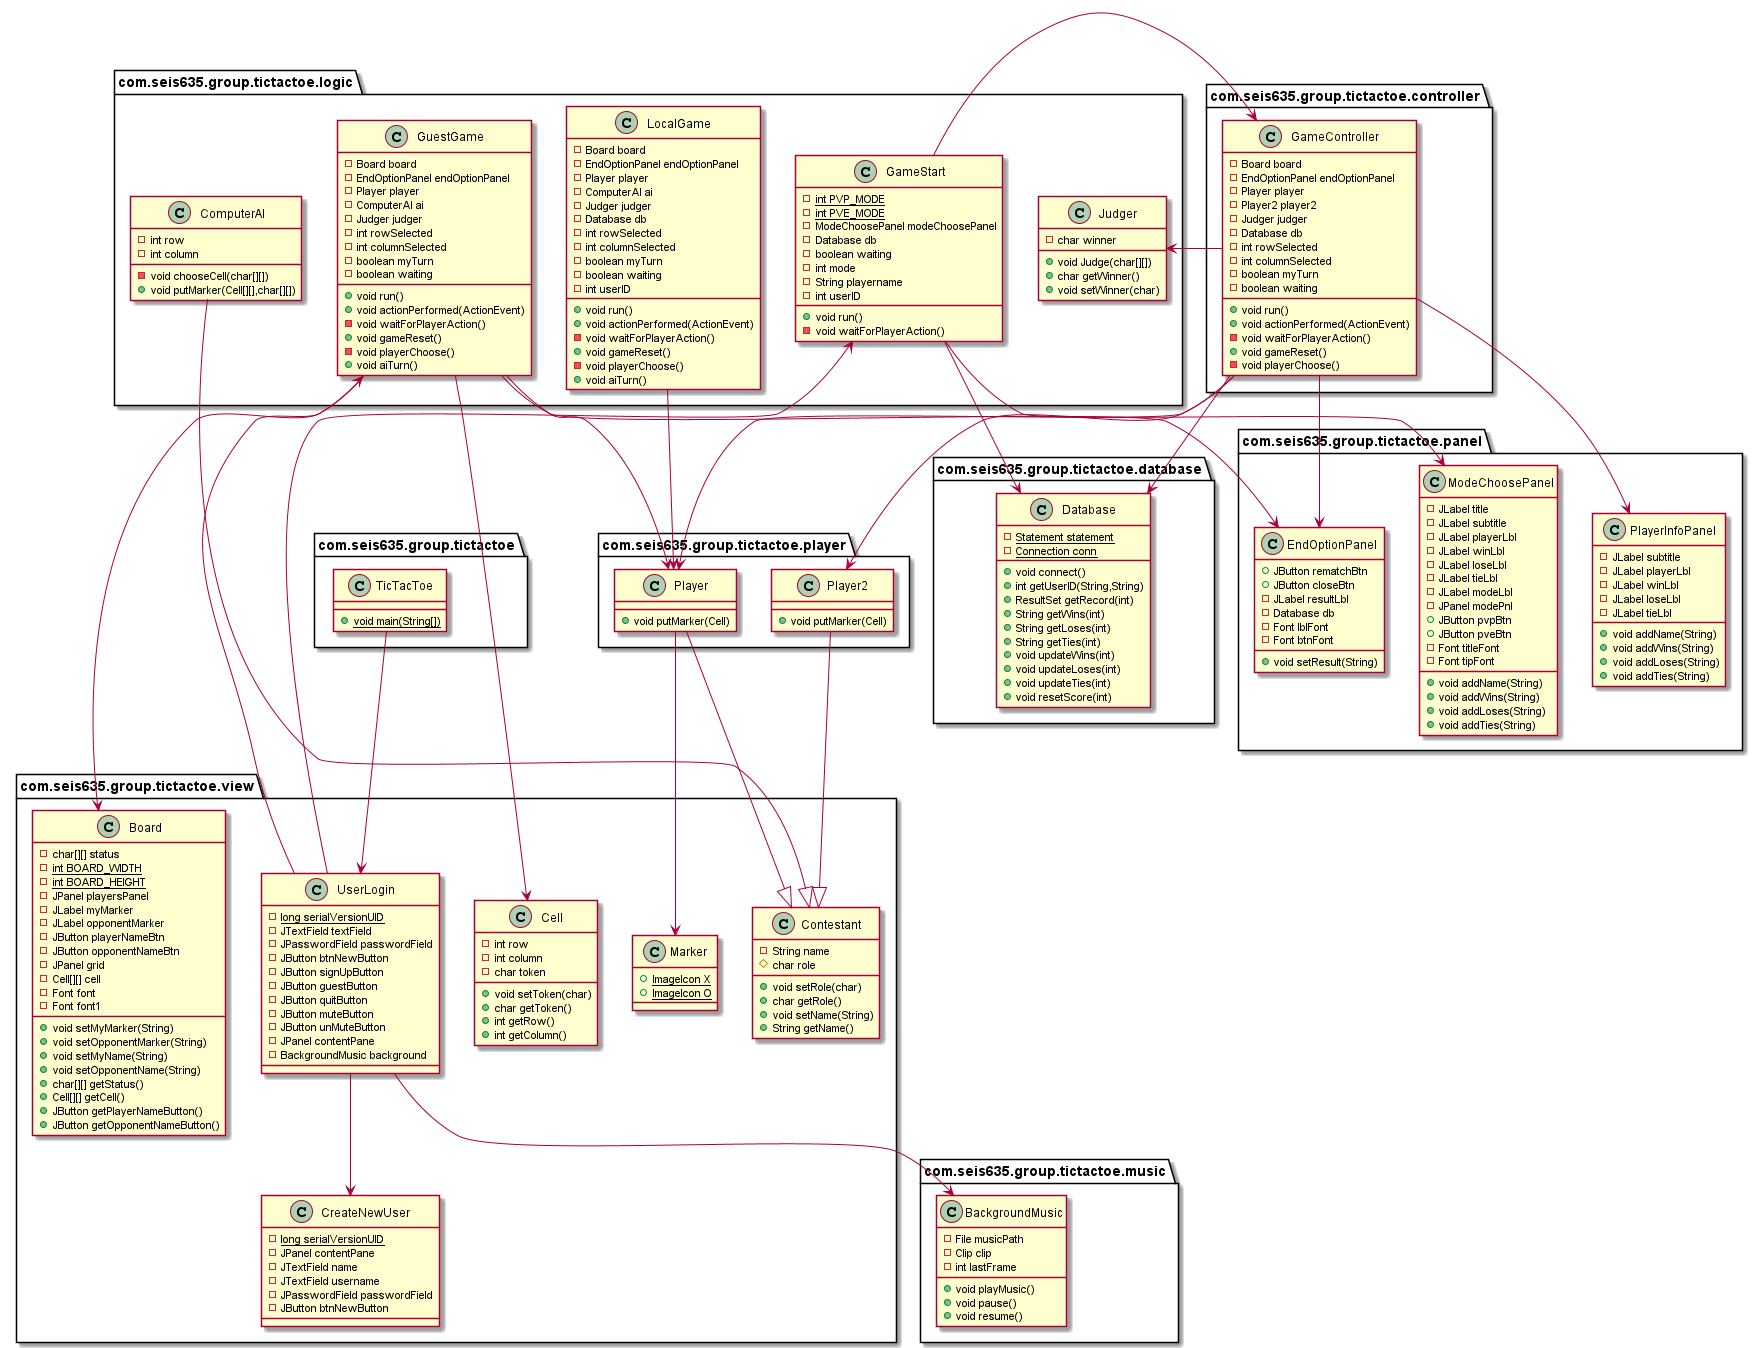

The diagram above was rendered by PlantUML. Its source (embedded in the PNG):
@startuml
class com.seis635.group.tictactoe.view.CreateNewUser {
- {static} long serialVersionUID
- JPanel contentPane
- JTextField name
- JTextField username
- JPasswordField passwordField
- JButton btnNewButton
}
class com.seis635.group.tictactoe.database.Database {
- {static} Statement statement
- {static} Connection conn
+ void connect()
+ int getUserID(String,String)
+ ResultSet getRecord(int)
+ String getWins(int)
+ String getLoses(int)
+ String getTies(int)
+ void updateWins(int)
+ void updateLoses(int)
+ void updateTies(int)
+ void resetScore(int)
}
class com.seis635.group.tictactoe.logic.LocalGame {
- Board board
- EndOptionPanel endOptionPanel
- Player player
- ComputerAI ai
- Judger judger
- Database db
- int rowSelected
- int columnSelected
- boolean myTurn
- boolean waiting
- int userID
+ void run()
+ void actionPerformed(ActionEvent)
- void waitForPlayerAction()
+ void gameReset()
- void playerChoose()
+ void aiTurn()
}
class com.seis635.group.tictactoe.music.BackgroundMusic {
- File musicPath
- Clip clip
- int lastFrame
+ void playMusic()
+ void pause()
+ void resume()
}
class com.seis635.group.tictactoe.player.Player {
+ void putMarker(Cell)
}
class com.seis635.group.tictactoe.logic.GameStart {
- {static} int PVP_MODE
- {static} int PVE_MODE
- ModeChoosePanel modeChoosePanel
- Database db
- boolean waiting
- int mode
- String playername
- int userID
+ void run()
- void waitForPlayerAction()
}
class com.seis635.group.tictactoe.TicTacToe {
+ {static} void main(String[])
}
class com.seis635.group.tictactoe.panel.ModeChoosePanel {
- JLabel title
- JLabel subtitle
- JLabel playerLbl
- JLabel winLbl
- JLabel loseLbl
- JLabel tieLbl
- JLabel modeLbl
- JPanel modePnl
+ JButton pvpBtn
+ JButton pveBtn
- Font titleFont
- Font tipFont
+ void addName(String)
+ void addWins(String)
+ void addLoses(String)
+ void addTies(String)
}
class com.seis635.group.tictactoe.player.Player2 {
+ void putMarker(Cell)
}
class com.seis635.group.tictactoe.logic.ComputerAI {
- int row
- int column
- void chooseCell(char[][])
+ void putMarker(Cell[][],char[][])
}
class com.seis635.group.tictactoe.panel.EndOptionPanel {
+ JButton rematchBtn
+ JButton closeBtn
- JLabel resultLbl
- Database db
- Font lblFont
- Font btnFont
+ void setResult(String)
}
class com.seis635.group.tictactoe.view.Marker {
+ {static} ImageIcon X
+ {static} ImageIcon O
}
class com.seis635.group.tictactoe.view.Contestant {
- String name
# char role
+ void setRole(char)
+ char getRole()
+ void setName(String)
+ String getName()
}
class com.seis635.group.tictactoe.logic.GuestGame {
- Board board
- EndOptionPanel endOptionPanel
- Player player
- ComputerAI ai
- Judger judger
- int rowSelected
- int columnSelected
- boolean myTurn
- boolean waiting
+ void run()
+ void actionPerformed(ActionEvent)
- void waitForPlayerAction()
+ void gameReset()
- void playerChoose()
+ void aiTurn()
}
class com.seis635.group.tictactoe.view.UserLogin {
- {static} long serialVersionUID
- JTextField textField
- JPasswordField passwordField
- JButton btnNewButton
- JButton signUpButton
- JButton guestButton
- JButton quitButton
- JButton muteButton
- JButton unMuteButton
- JPanel contentPane
- BackgroundMusic background
}
class com.seis635.group.tictactoe.controller.GameController {
- Board board
- EndOptionPanel endOptionPanel
- Player player
- Player2 player2
- Judger judger
- Database db
- int rowSelected
- int columnSelected
- boolean myTurn
- boolean waiting
+ void run()
+ void actionPerformed(ActionEvent)
- void waitForPlayerAction()
+ void gameReset()
- void playerChoose()
}
class com.seis635.group.tictactoe.view.Cell {
- int row
- int column
- char token
+ void setToken(char)
+ char getToken()
+ int getRow()
+ int getColumn()
}
class com.seis635.group.tictactoe.panel.PlayerInfoPanel {
- JLabel subtitle
- JLabel playerLbl
- JLabel winLbl
- JLabel loseLbl
- JLabel tieLbl
+ void addName(String)
+ void addWins(String)
+ void addLoses(String)
+ void addTies(String)
}
class com.seis635.group.tictactoe.view.Board {
- char[][] status
- {static} int BOARD_WIDTH
- {static} int BOARD_HEIGHT
- JPanel playersPanel
- JLabel myMarker
- JLabel opponentMarker
- JButton playerNameBtn
- JButton opponentNameBtn
- JPanel grid
- Cell[][] cell
- Font font
- Font font1
+ void setMyMarker(String)
+ void setOpponentMarker(String)
+ void setMyName(String)
+ void setOpponentName(String)
+ char[][] getStatus()
+ Cell[][] getCell()
+ JButton getPlayerNameButton()
+ JButton getOpponentNameButton()
}
class com.seis635.group.tictactoe.logic.Judger {
- char winner
+ void Judge(char[][])
+ char getWinner()
+ void setWinner(char)
}

com.seis635.group.tictactoe.TicTacToe --> com.seis635.group.tictactoe.view.UserLogin
com.seis635.group.tictactoe.view.UserLogin --> com.seis635.group.tictactoe.music.BackgroundMusic
com.seis635.group.tictactoe.view.UserLogin --> com.seis635.group.tictactoe.logic.GuestGame
com.seis635.group.tictactoe.view.UserLogin --> com.seis635.group.tictactoe.logic.GameStart
com.seis635.group.tictactoe.view.UserLogin --> com.seis635.group.tictactoe.view.CreateNewUser
com.seis635.group.tictactoe.logic.GuestGame --> com.seis635.group.tictactoe.view.Board
com.seis635.group.tictactoe.logic.GuestGame --> com.seis635.group.tictactoe.view.Cell
com.seis635.group.tictactoe.logic.GuestGame --> com.seis635.group.tictactoe.panel.EndOptionPanel
com.seis635.group.tictactoe.logic.GuestGame --> com.seis635.group.tictactoe.player.Player
com.seis635.group.tictactoe.logic.GameStart --> com.seis635.group.tictactoe.controller.GameController
com.seis635.group.tictactoe.logic.GameStart --> com.seis635.group.tictactoe.database.Database
com.seis635.group.tictactoe.logic.GameStart --> com.seis635.group.tictactoe.panel.ModeChoosePanel
com.seis635.group.tictactoe.logic.LocalGame --> com.seis635.group.tictactoe.player.Player
com.seis635.group.tictactoe.controller.GameController --> com.seis635.group.tictactoe.database.Database
com.seis635.group.tictactoe.controller.GameController --> com.seis635.group.tictactoe.logic.Judger
com.seis635.group.tictactoe.controller.GameController --> com.seis635.group.tictactoe.panel.EndOptionPanel
com.seis635.group.tictactoe.controller.GameController --> com.seis635.group.tictactoe.panel.PlayerInfoPanel
com.seis635.group.tictactoe.controller.GameController --> com.seis635.group.tictactoe.player.Player
com.seis635.group.tictactoe.controller.GameController --> com.seis635.group.tictactoe.player.Player2
com.seis635.group.tictactoe.player.Player --|> com.seis635.group.tictactoe.view.Contestant
com.seis635.group.tictactoe.player.Player --> com.seis635.group.tictactoe.view.Marker
com.seis635.group.tictactoe.player.Player2 --|> com.seis635.group.tictactoe.view.Contestant
com.seis635.group.tictactoe.logic.ComputerAI --|> com.seis635.group.tictactoe.view.Contestant
@enduml